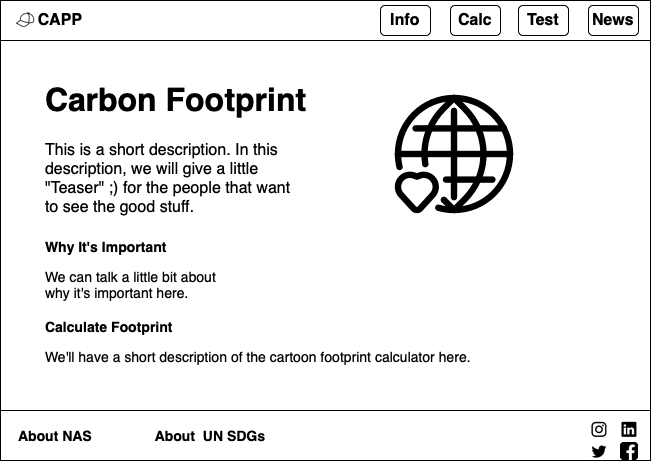

The diagram above was exported from draw.io. Its source (the exported page's mxGraphModel, read from the mxfile embedded in the PNG):
<mxGraphModel dx="953" dy="547" grid="1" gridSize="10" guides="1" tooltips="1" connect="1" arrows="1" fold="1" page="1" pageScale="1" pageWidth="850" pageHeight="1100" math="0" shadow="0">
  <root>
    <mxCell id="0" />
    <mxCell id="1" parent="0" />
    <mxCell id="UacJ5TNhfgwYTYKF1h6I-11" value="" style="swimlane;align=center;startSize=40;" vertex="1" parent="1">
      <mxGeometry x="120" y="80" width="650" height="460" as="geometry" />
    </mxCell>
    <mxCell id="UacJ5TNhfgwYTYKF1h6I-12" value="&lt;b&gt;&lt;font style=&quot;font-size: 16px;&quot;&gt;CAPP&lt;/font&gt;&lt;/b&gt;" style="text;html=1;strokeColor=none;fillColor=none;align=center;verticalAlign=middle;whiteSpace=wrap;rounded=0;" vertex="1" parent="UacJ5TNhfgwYTYKF1h6I-11">
      <mxGeometry x="30" y="5" width="60" height="30" as="geometry" />
    </mxCell>
    <mxCell id="UacJ5TNhfgwYTYKF1h6I-18" value="" style="shape=image;html=1;verticalAlign=top;verticalLabelPosition=bottom;labelBackgroundColor=#ffffff;imageAspect=0;aspect=fixed;image=https://cdn3.iconfinder.com/data/icons/summertime-6/512/cap_hat-128.png" vertex="1" parent="UacJ5TNhfgwYTYKF1h6I-11">
      <mxGeometry x="10" y="5" width="30" height="30" as="geometry" />
    </mxCell>
    <mxCell id="UacJ5TNhfgwYTYKF1h6I-22" value="&lt;b&gt;&lt;font style=&quot;font-size: 16px;&quot;&gt;Info&lt;/font&gt;&lt;/b&gt;" style="rounded=1;whiteSpace=wrap;html=1;" vertex="1" parent="UacJ5TNhfgwYTYKF1h6I-11">
      <mxGeometry x="380" y="5" width="50" height="30" as="geometry" />
    </mxCell>
    <mxCell id="UacJ5TNhfgwYTYKF1h6I-26" value="&lt;b&gt;&lt;font style=&quot;font-size: 16px;&quot;&gt;Calc&lt;/font&gt;&lt;/b&gt;" style="rounded=1;whiteSpace=wrap;html=1;" vertex="1" parent="UacJ5TNhfgwYTYKF1h6I-11">
      <mxGeometry x="450" y="5" width="50" height="30" as="geometry" />
    </mxCell>
    <mxCell id="UacJ5TNhfgwYTYKF1h6I-27" value="&lt;font size=&quot;3&quot;&gt;&lt;b&gt;Test&lt;/b&gt;&lt;/font&gt;" style="rounded=1;whiteSpace=wrap;html=1;" vertex="1" parent="UacJ5TNhfgwYTYKF1h6I-11">
      <mxGeometry x="518" y="5" width="50" height="30" as="geometry" />
    </mxCell>
    <mxCell id="UacJ5TNhfgwYTYKF1h6I-28" value="&lt;font size=&quot;3&quot;&gt;&lt;b&gt;News&lt;/b&gt;&lt;/font&gt;" style="rounded=1;whiteSpace=wrap;html=1;" vertex="1" parent="UacJ5TNhfgwYTYKF1h6I-11">
      <mxGeometry x="588" y="5" width="50" height="30" as="geometry" />
    </mxCell>
    <mxCell id="UacJ5TNhfgwYTYKF1h6I-29" value="&lt;h1&gt;Carbon Footprint&lt;/h1&gt;&lt;p&gt;This is a short description. In this description, we will give a little &quot;Teaser&quot; ;) for the people that want to see the good stuff.&lt;/p&gt;" style="text;html=1;strokeColor=none;fillColor=none;spacing=5;spacingTop=-20;whiteSpace=wrap;overflow=hidden;rounded=0;fontSize=16;" vertex="1" parent="UacJ5TNhfgwYTYKF1h6I-11">
      <mxGeometry x="40" y="70" width="270" height="210" as="geometry" />
    </mxCell>
    <mxCell id="UacJ5TNhfgwYTYKF1h6I-30" value="" style="shape=image;html=1;verticalAlign=top;verticalLabelPosition=bottom;labelBackgroundColor=#ffffff;imageAspect=0;aspect=fixed;image=https://cdn0.iconfinder.com/data/icons/green-world/80/Green_World-12-128.png;fontSize=16;" vertex="1" parent="UacJ5TNhfgwYTYKF1h6I-11">
      <mxGeometry x="390" y="90" width="128" height="128" as="geometry" />
    </mxCell>
    <mxCell id="UacJ5TNhfgwYTYKF1h6I-31" value="&lt;h1 style=&quot;font-size: 14px;&quot;&gt;Why It's Important&lt;/h1&gt;&lt;p style=&quot;font-size: 14px;&quot;&gt;We can talk a little bit about why it's important here.&lt;/p&gt;" style="text;html=1;strokeColor=none;fillColor=none;spacing=5;spacingTop=-20;whiteSpace=wrap;overflow=hidden;rounded=0;fontSize=14;" vertex="1" parent="UacJ5TNhfgwYTYKF1h6I-11">
      <mxGeometry x="40" y="240" width="190" height="70" as="geometry" />
    </mxCell>
    <mxCell id="UacJ5TNhfgwYTYKF1h6I-32" value="&lt;h1 style=&quot;font-size: 14px;&quot;&gt;Calculate Footprint&lt;/h1&gt;&lt;p style=&quot;font-size: 14px;&quot;&gt;We'll have a short description of the cartoon footprint calculator here.&lt;/p&gt;" style="text;html=1;strokeColor=none;fillColor=none;spacing=5;spacingTop=-20;whiteSpace=wrap;overflow=hidden;rounded=0;fontSize=14;" vertex="1" parent="UacJ5TNhfgwYTYKF1h6I-11">
      <mxGeometry x="40" y="320" width="560" height="80" as="geometry" />
    </mxCell>
    <mxCell id="UacJ5TNhfgwYTYKF1h6I-34" value="" style="rounded=0;whiteSpace=wrap;html=1;fontSize=14;" vertex="1" parent="UacJ5TNhfgwYTYKF1h6I-11">
      <mxGeometry y="410" width="650" height="50" as="geometry" />
    </mxCell>
    <mxCell id="UacJ5TNhfgwYTYKF1h6I-40" value="&lt;b&gt;About NAS&lt;/b&gt;" style="text;html=1;strokeColor=none;fillColor=none;align=center;verticalAlign=middle;whiteSpace=wrap;rounded=0;fontSize=14;" vertex="1" parent="UacJ5TNhfgwYTYKF1h6I-11">
      <mxGeometry x="10" y="420" width="90" height="30" as="geometry" />
    </mxCell>
    <mxCell id="UacJ5TNhfgwYTYKF1h6I-41" value="&lt;b&gt;About &amp;nbsp;UN SDGs&lt;/b&gt;" style="text;html=1;strokeColor=none;fillColor=none;align=center;verticalAlign=middle;whiteSpace=wrap;rounded=0;fontSize=14;" vertex="1" parent="UacJ5TNhfgwYTYKF1h6I-11">
      <mxGeometry x="150" y="420" width="120" height="30" as="geometry" />
    </mxCell>
    <mxCell id="UacJ5TNhfgwYTYKF1h6I-42" value="" style="shape=image;html=1;verticalAlign=top;verticalLabelPosition=bottom;labelBackgroundColor=#ffffff;imageAspect=0;aspect=fixed;image=https://cdn4.iconfinder.com/data/icons/picons-social/57/38-instagram-2-128.png;fontSize=14;" vertex="1" parent="UacJ5TNhfgwYTYKF1h6I-11">
      <mxGeometry x="590" y="420" width="18" height="18" as="geometry" />
    </mxCell>
    <mxCell id="UacJ5TNhfgwYTYKF1h6I-44" value="" style="shape=image;html=1;verticalAlign=top;verticalLabelPosition=bottom;labelBackgroundColor=#ffffff;imageAspect=0;aspect=fixed;image=https://cdn3.iconfinder.com/data/icons/picons-social/57/11-linkedin-128.png;fontSize=14;" vertex="1" parent="UacJ5TNhfgwYTYKF1h6I-11">
      <mxGeometry x="620" y="420" width="18" height="18" as="geometry" />
    </mxCell>
    <mxCell id="UacJ5TNhfgwYTYKF1h6I-45" value="" style="shape=image;html=1;verticalAlign=top;verticalLabelPosition=bottom;labelBackgroundColor=#ffffff;imageAspect=0;aspect=fixed;image=https://cdn3.iconfinder.com/data/icons/picons-social/57/03-twitter-128.png;fontSize=14;" vertex="1" parent="UacJ5TNhfgwYTYKF1h6I-11">
      <mxGeometry x="590" y="442" width="18" height="18" as="geometry" />
    </mxCell>
    <mxCell id="UacJ5TNhfgwYTYKF1h6I-46" value="" style="shape=image;html=1;verticalAlign=top;verticalLabelPosition=bottom;labelBackgroundColor=#ffffff;imageAspect=0;aspect=fixed;image=https://cdn1.iconfinder.com/data/icons/social-media-rounded-corners/512/Rounded_Facebook_svg-128.png;fontSize=14;" vertex="1" parent="UacJ5TNhfgwYTYKF1h6I-11">
      <mxGeometry x="620" y="442" width="18" height="18" as="geometry" />
    </mxCell>
  </root>
</mxGraphModel>